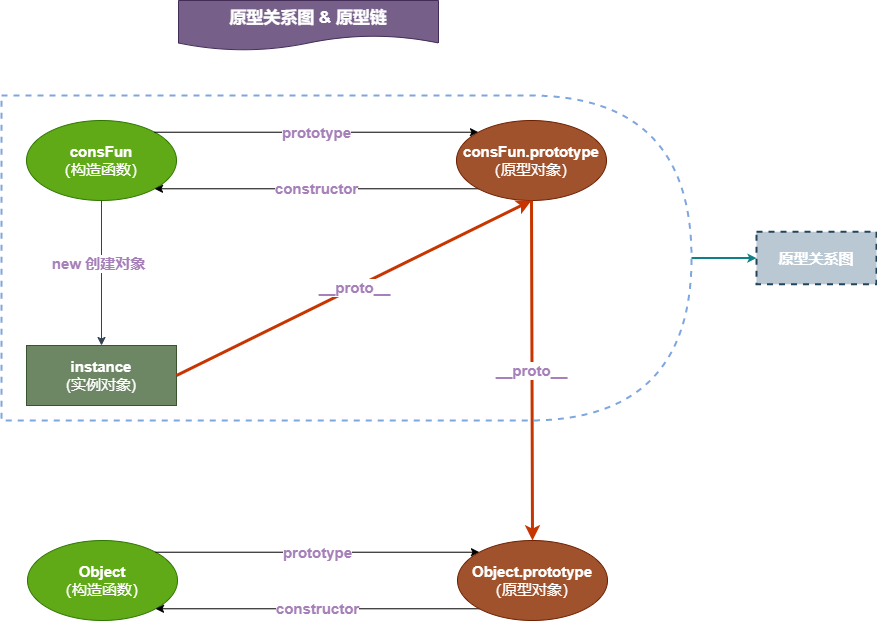

The diagram above was exported from draw.io. Its source (the exported page's mxGraphModel, read from the mxfile embedded in the PNG):
<mxGraphModel dx="1422" dy="804" grid="1" gridSize="10" guides="1" tooltips="1" connect="1" arrows="1" fold="1" page="1" pageScale="1" pageWidth="1100" pageHeight="850" background="none" math="0" shadow="0">
  <root>
    <mxCell id="0" />
    <mxCell id="1" parent="0" />
    <mxCell id="JYKvIXX6yyf6aL33jI3H-3" value="" style="edgeStyle=orthogonalEdgeStyle;rounded=0;orthogonalLoop=1;jettySize=auto;html=1;strokeWidth=2;endSize=3;fillColor=#b0e3e6;strokeColor=#0e8088;" edge="1" parent="1" source="JYKvIXX6yyf6aL33jI3H-1" target="JYKvIXX6yyf6aL33jI3H-2">
      <mxGeometry relative="1" as="geometry" />
    </mxCell>
    <mxCell id="JYKvIXX6yyf6aL33jI3H-1" value="" style="shape=delay;whiteSpace=wrap;html=1;fillColor=none;dashed=1;strokeColor=#7EA6E0;strokeWidth=2;" vertex="1" parent="1">
      <mxGeometry x="193" y="115" width="690" height="325" as="geometry" />
    </mxCell>
    <mxCell id="a-eO5BeuGacq4LtYulsU-1" value="&lt;font color=&quot;#ffffff&quot; style=&quot;font-size: 15px;&quot;&gt;&lt;b style=&quot;&quot;&gt;consFun&lt;/b&gt;&lt;br&gt;（构造函数）&lt;/font&gt;" style="ellipse;whiteSpace=wrap;html=1;fillStyle=auto;fillColor=#60a917;fontColor=#ffffff;strokeColor=#2D7600;" parent="1" vertex="1">
      <mxGeometry x="218" y="140" width="150" height="80" as="geometry" />
    </mxCell>
    <mxCell id="a-eO5BeuGacq4LtYulsU-2" value="&lt;font color=&quot;#ffffff&quot;&gt;&lt;b&gt;instance&lt;/b&gt;&lt;br&gt;(实例对象)&lt;/font&gt;" style="rounded=0;whiteSpace=wrap;html=1;fillStyle=auto;fontSize=15;fontColor=#ffffff;fillColor=#6d8764;strokeColor=#3A5431;" parent="1" vertex="1">
      <mxGeometry x="218" y="365" width="150" height="60" as="geometry" />
    </mxCell>
    <mxCell id="a-eO5BeuGacq4LtYulsU-5" value="" style="endArrow=classic;html=1;rounded=0;fontSize=15;fontColor=#000000;exitX=0.5;exitY=1;exitDx=0;exitDy=0;fillColor=#647687;strokeColor=#314354;" parent="1" source="a-eO5BeuGacq4LtYulsU-1" target="a-eO5BeuGacq4LtYulsU-2" edge="1">
      <mxGeometry width="50" height="50" relative="1" as="geometry">
        <mxPoint x="648" y="380" as="sourcePoint" />
        <mxPoint x="698" y="330" as="targetPoint" />
      </mxGeometry>
    </mxCell>
    <mxCell id="a-eO5BeuGacq4LtYulsU-6" value="new 创建对象" style="edgeLabel;html=1;align=center;verticalAlign=middle;resizable=0;points=[];fontSize=15;fontColor=#A680B8;fontStyle=1;" parent="a-eO5BeuGacq4LtYulsU-5" vertex="1" connectable="0">
      <mxGeometry x="-0.1388" y="-4" relative="1" as="geometry">
        <mxPoint as="offset" />
      </mxGeometry>
    </mxCell>
    <mxCell id="a-eO5BeuGacq4LtYulsU-8" value="&lt;font color=&quot;#a680b8&quot;&gt;&lt;b&gt;constructor&lt;/b&gt;&lt;/font&gt;" style="endArrow=classic;html=1;rounded=0;fontSize=15;fontColor=#000000;entryX=1;entryY=1;entryDx=0;entryDy=0;exitX=0;exitY=1;exitDx=0;exitDy=0;" parent="1" source="a-eO5BeuGacq4LtYulsU-10" target="a-eO5BeuGacq4LtYulsU-1" edge="1">
      <mxGeometry width="50" height="50" relative="1" as="geometry">
        <mxPoint x="622.8959235991433" y="181.2132034355966" as="sourcePoint" />
        <mxPoint x="698" y="320" as="targetPoint" />
      </mxGeometry>
    </mxCell>
    <mxCell id="a-eO5BeuGacq4LtYulsU-9" value="&lt;b&gt;prototype&lt;/b&gt;" style="endArrow=classic;html=1;rounded=0;fontSize=15;fontColor=#A680B8;entryX=0;entryY=0;entryDx=0;entryDy=0;exitX=1;exitY=0;exitDx=0;exitDy=0;" parent="1" source="a-eO5BeuGacq4LtYulsU-1" target="a-eO5BeuGacq4LtYulsU-10" edge="1">
      <mxGeometry width="50" height="50" relative="1" as="geometry">
        <mxPoint x="368" y="170" as="sourcePoint" />
        <mxPoint x="622.8959235991433" y="138.78679656440352" as="targetPoint" />
        <Array as="points" />
      </mxGeometry>
    </mxCell>
    <mxCell id="a-eO5BeuGacq4LtYulsU-10" value="&lt;span style=&quot;color: rgb(255, 255, 255); font-size: 15px;&quot;&gt;&lt;b&gt;consFun.prototype&lt;/b&gt;&lt;/span&gt;&lt;br style=&quot;color: rgb(255, 255, 255); font-size: 15px;&quot;&gt;&lt;span style=&quot;color: rgb(255, 255, 255); font-size: 15px;&quot;&gt;（原型对象）&lt;/span&gt;" style="ellipse;whiteSpace=wrap;html=1;fillStyle=auto;fillColor=#a0522d;fontColor=#ffffff;strokeColor=#6D1F00;" parent="1" vertex="1">
      <mxGeometry x="648" y="140" width="150" height="80" as="geometry" />
    </mxCell>
    <mxCell id="a-eO5BeuGacq4LtYulsU-11" value="&lt;b&gt;__proto__&lt;/b&gt;" style="endArrow=classic;html=1;rounded=0;fontSize=15;fontColor=#A680B8;exitX=1;exitY=0.5;exitDx=0;exitDy=0;entryX=0.5;entryY=1;entryDx=0;entryDy=0;strokeWidth=3;fillColor=#fa6800;strokeColor=#C73500;" parent="1" source="a-eO5BeuGacq4LtYulsU-2" target="a-eO5BeuGacq4LtYulsU-10" edge="1">
      <mxGeometry width="50" height="50" relative="1" as="geometry">
        <mxPoint x="648" y="370" as="sourcePoint" />
        <mxPoint x="698" y="320" as="targetPoint" />
      </mxGeometry>
    </mxCell>
    <mxCell id="a-eO5BeuGacq4LtYulsU-12" value="&lt;b&gt;&lt;font style=&quot;font-size: 17px;&quot;&gt;原型关系图 &amp;amp; 原型链&lt;/font&gt;&lt;/b&gt;" style="shape=document;whiteSpace=wrap;html=1;boundedLbl=1;fillStyle=auto;fontSize=15;fontColor=#ffffff;fillColor=#76608a;strokeColor=#432D57;" parent="1" vertex="1">
      <mxGeometry x="370" y="20" width="260" height="50" as="geometry" />
    </mxCell>
    <mxCell id="JYKvIXX6yyf6aL33jI3H-2" value="&lt;b&gt;&lt;font color=&quot;#ffffff&quot; style=&quot;font-size: 15px;&quot;&gt;原型关系图&lt;/font&gt;&lt;/b&gt;" style="shape=document;whiteSpace=wrap;html=1;boundedLbl=1;fillColor=#bac8d3;dashed=1;strokeWidth=2;size=0;strokeColor=#23445d;" vertex="1" parent="1">
      <mxGeometry x="948" y="251.25" width="120" height="52.5" as="geometry" />
    </mxCell>
    <mxCell id="JYKvIXX6yyf6aL33jI3H-4" value="&lt;font color=&quot;#ffffff&quot; style=&quot;font-size: 15px;&quot;&gt;&lt;b&gt;Object&lt;/b&gt;&lt;br&gt;（构造函数）&lt;/font&gt;" style="ellipse;whiteSpace=wrap;html=1;fillStyle=auto;fillColor=#60a917;fontColor=#ffffff;strokeColor=#2D7600;" vertex="1" parent="1">
      <mxGeometry x="219" y="560" width="150" height="80" as="geometry" />
    </mxCell>
    <mxCell id="JYKvIXX6yyf6aL33jI3H-5" value="&lt;font color=&quot;#a680b8&quot;&gt;&lt;b&gt;constructor&lt;/b&gt;&lt;/font&gt;" style="endArrow=classic;html=1;rounded=0;fontSize=15;fontColor=#000000;entryX=1;entryY=1;entryDx=0;entryDy=0;exitX=0;exitY=1;exitDx=0;exitDy=0;" edge="1" parent="1" source="JYKvIXX6yyf6aL33jI3H-7" target="JYKvIXX6yyf6aL33jI3H-4">
      <mxGeometry width="50" height="50" relative="1" as="geometry">
        <mxPoint x="623.8959235991433" y="601.2132034355966" as="sourcePoint" />
        <mxPoint x="699" y="740" as="targetPoint" />
      </mxGeometry>
    </mxCell>
    <mxCell id="JYKvIXX6yyf6aL33jI3H-6" value="&lt;b&gt;prototype&lt;/b&gt;" style="endArrow=classic;html=1;rounded=0;fontSize=15;fontColor=#A680B8;entryX=0;entryY=0;entryDx=0;entryDy=0;exitX=1;exitY=0;exitDx=0;exitDy=0;" edge="1" parent="1" source="JYKvIXX6yyf6aL33jI3H-4" target="JYKvIXX6yyf6aL33jI3H-7">
      <mxGeometry width="50" height="50" relative="1" as="geometry">
        <mxPoint x="369" y="590" as="sourcePoint" />
        <mxPoint x="623.8959235991433" y="558.7867965644035" as="targetPoint" />
        <Array as="points" />
      </mxGeometry>
    </mxCell>
    <mxCell id="JYKvIXX6yyf6aL33jI3H-7" value="&lt;span style=&quot;color: rgb(255, 255, 255); font-size: 15px;&quot;&gt;&lt;b&gt;Object.prototype&lt;/b&gt;&lt;/span&gt;&lt;br style=&quot;color: rgb(255, 255, 255); font-size: 15px;&quot;&gt;&lt;span style=&quot;color: rgb(255, 255, 255); font-size: 15px;&quot;&gt;（原型对象）&lt;/span&gt;" style="ellipse;whiteSpace=wrap;html=1;fillStyle=auto;fillColor=#a0522d;fontColor=#ffffff;strokeColor=#6D1F00;" vertex="1" parent="1">
      <mxGeometry x="649" y="560" width="150" height="80" as="geometry" />
    </mxCell>
    <mxCell id="JYKvIXX6yyf6aL33jI3H-8" value="&lt;b&gt;__proto__&lt;/b&gt;" style="endArrow=classic;html=1;rounded=0;fontSize=15;fontColor=#A680B8;strokeWidth=3;fillColor=#fa6800;strokeColor=#C73500;entryX=0.5;entryY=0;entryDx=0;entryDy=0;exitX=0.5;exitY=1;exitDx=0;exitDy=0;" edge="1" parent="1" source="a-eO5BeuGacq4LtYulsU-10" target="JYKvIXX6yyf6aL33jI3H-7">
      <mxGeometry width="50" height="50" relative="1" as="geometry">
        <mxPoint x="640" y="480" as="sourcePoint" />
        <mxPoint x="740" y="500" as="targetPoint" />
      </mxGeometry>
    </mxCell>
  </root>
</mxGraphModel>